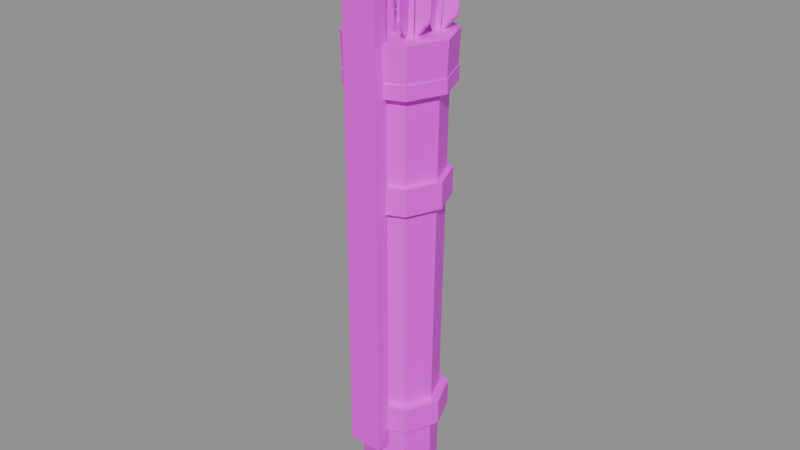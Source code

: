 # Source: gear.quiver.3.blend  (saved by Blender 5.2.45; exported with 4.5.12 LTS)
import bpy
from mathutils import Matrix  # noqa: F401  (used for matrix-valued properties, if any)

bpy.ops.wm.read_factory_settings(use_empty=True)
scene = bpy.context.scene
scene.name = 'Scene'

# ---- images (referenced by path relative to the original .blend; pixels are not part of the script)
import os
ASSET_DIR = os.environ.get("B2B_ASSET_DIR", "")  # directory of the original .blend (textures are referenced by path, not embedded)
HERE = os.path.dirname(os.path.abspath(__file__))  # packed textures are extracted next to this script under _unpacked/

def load_image(name, relpath, width, height, colorspace="sRGB"):
    """Load a texture the original file referenced (path relative to the .blend, or extracted next to this script)."""
    p = next((c for c in (os.path.join(HERE, relpath), os.path.join(ASSET_DIR, relpath)) if relpath and os.path.exists(c)), "")
    if p:
        img = bpy.data.images.load(p, check_existing=True)
        img.name = name
    else:  # same state as the original file: an image datablock whose file is absent (Cycles renders it pink)
        img = bpy.data.images.new(name, width, height)
        img.source = "FILE"
        img.filepath = "//" + (relpath or name)
    img.colorspace_settings.name = colorspace
    return img
img_palette_png = load_image('palette.png', 'palette.png', 1024, 1024, 'sRGB')

# ---- materials (node trees are filled in below, after node groups)
mat_palette = bpy.data.materials.new('palette')

# ---- material node trees
mat_palette.use_nodes = True; mat_palette.node_tree.nodes.clear()
_N = mat_palette.node_tree.nodes; _L = mat_palette.node_tree.links
n0 = _N.new('ShaderNodeBsdfPrincipled'); n0.name = 'Principled BSDF'; n0.location = (-200, 100)
n0.inputs[10].default_value = 0.005
n1 = _N.new('ShaderNodeOutputMaterial'); n1.name = 'Material Output'; n1.location = (200, 100)
n2 = _N.new('ShaderNodeTexImage'); n2.name = 'Image Texture'; n2.location = (0, 0)
n2.image = img_palette_png
n2.interpolation = 'Closest'
_L.new(n0.outputs[0], n1.inputs[0])
_L.new(n2.outputs[0], n0.inputs[0])
n1.is_active_output = True

# ---- meshes
me_quiver = bpy.data.meshes.new('quiver')
me_quiver.from_pydata([(-0.02, -0.004, -0.26), (-0.02, -0.004, 0.31), (0.0, 0.101, -0.33), (0.0, 0.108, 0.18), (0.03041, 0.08841, -0.33), (0.03536, 0.09336, 0.18), (0.043, 0.058, -0.33), (0.05, 0.058, 0.18), (0.03041, 0.02759, -0.33), (0.03536, 0.02264, 0.18), (0.0, 0.015, -0.33), (0.0, 0.008, 0.18), (-0.03041, 0.02759, -0.33), (-0.03536, 0.02264, 0.18), (-0.043, 0.058, -0.33), (-0.05, 0.058, 0.18), (-0.03041, 0.08841, -0.33), (-0.03536, 0.09336, 0.18), (0.0, 0.098, -0.36), (0.0, 0.103, -0.32), (0.02828, 0.08628, -0.36), (0.03182, 0.08982, -0.32), (0.04, 0.058, -0.36), (0.045, 0.058, -0.32), (0.02828, 0.02972, -0.36), (0.03182, 0.02618, -0.32), (0.0, 0.018, -0.36), (0.0, 0.013, -0.32), (-0.02828, 0.02972, -0.36), (-0.03182, 0.02618, -0.32), (-0.04, 0.058, -0.36), (-0.045, 0.058, -0.32), (-0.02828, 0.08628, -0.36), (-0.03182, 0.08982, -0.32), (0.0, 0.113, -0.24), (0.0, 0.113, -0.21), (0.03889, 0.09689, -0.24), (0.03889, 0.09689, -0.21), (0.055, 0.058, -0.24), (0.055, 0.058, -0.21), (0.03889, 0.01911, -0.24), (0.03889, 0.01911, -0.21), (0.0, 0.003, -0.24), (0.0, 0.003, -0.21), (-0.03889, 0.01911, -0.24), (-0.03889, 0.01911, -0.21), (-0.055, 0.058, -0.24), (-0.055, 0.058, -0.21), (-0.03889, 0.09689, -0.24), (-0.03889, 0.09689, -0.21), (0.0, 0.113, 0.03), (0.0, 0.113, 0.06), (0.03889, 0.09689, 0.03), (0.03889, 0.09689, 0.06), (0.055, 0.058, 0.03), (0.055, 0.058, 0.06), (0.03889, 0.01911, 0.03), (0.03889, 0.01911, 0.06), (0.0, 0.003, 0.03), (0.0, 0.003, 0.06), (-0.03889, 0.01911, 0.03), (-0.03889, 0.01911, 0.06), (-0.055, 0.058, 0.03), (-0.055, 0.058, 0.06), (-0.03889, 0.09689, 0.03), (-0.03889, 0.09689, 0.06), (0.0, 0.116, 0.17), (0.0, 0.118, 0.21), (0.04101, 0.09901, 0.17), (0.04243, 0.1004, 0.21), (0.058, 0.058, 0.17), (0.06, 0.058, 0.21), (0.04101, 0.01699, 0.17), (0.04243, 0.01557, 0.21), (0.0, 0.0, 0.17), (0.0, -0.002, 0.21), (-0.04101, 0.01699, 0.17), (-0.04243, 0.01557, 0.21), (-0.058, 0.058, 0.17), (-0.06, 0.058, 0.21), (-0.04101, 0.09901, 0.17), (-0.04243, 0.1004, 0.21), (0.0, 0.117, 0.155), (0.0, 0.117, 0.171), (0.04172, 0.09972, 0.155), (0.04172, 0.09972, 0.171), (0.059, 0.058, 0.155), (0.059, 0.058, 0.171), (0.04172, 0.01628, 0.155), (0.04172, 0.01628, 0.171), (0.0, -0.001, 0.155), (0.0, -0.001, 0.171), (-0.04172, 0.01628, 0.155), (-0.04172, 0.01628, 0.171), (-0.059, 0.058, 0.155), (-0.059, 0.058, 0.171), (-0.04172, 0.09972, 0.155), (-0.04172, 0.09972, 0.171), (0.0, 0.104, 0.195), (0.0, 0.104, 0.199), (0.03253, 0.09053, 0.195), (0.03253, 0.09053, 0.199), (0.046, 0.058, 0.195), (0.046, 0.058, 0.199), (0.03253, 0.02547, 0.195), (0.03253, 0.02547, 0.199), (0.0, 0.012, 0.195), (0.0, 0.012, 0.199), (-0.03253, 0.02547, 0.195), (-0.03253, 0.02547, 0.199), (-0.046, 0.058, 0.195), (-0.046, 0.058, 0.199), (-0.03253, 0.09053, 0.195), (-0.03253, 0.09053, 0.199), (-0.02, 0.012, -0.26), (-0.02, 0.012, 0.31), (0.02, -0.004, -0.26), (0.02, -0.004, 0.31), (0.02, 0.012, -0.26), (0.02, 0.012, 0.31), (-0.02081, 0.04221, 0.2181), (-0.005797, 0.04157, 0.2388), (-0.022, 0.0485, 0.1601), (-0.0311, 0.04272, 0.3478), (-0.01751, 0.04399, 0.1602), (-0.0266, 0.03821, 0.3479), (-0.022, 0.0395, 0.1599), (-0.0311, 0.03372, 0.3476), (-0.02649, 0.04401, 0.1598), (-0.03559, 0.03822, 0.3475), (-0.01015, 0.0388, 0.3287), (-0.02686, 0.03837, 0.3429), (-0.02081, 0.04221, 0.2181), (-0.005797, 0.04157, 0.2388), (-0.01015, 0.0388, 0.3287), (-0.02686, 0.03837, 0.3429), (-0.0268, 0.04568, 0.2179), (-0.03576, 0.05893, 0.2379), (-0.04012, 0.05616, 0.3278), (-0.03285, 0.04184, 0.3427), (-0.0268, 0.04568, 0.2179), (-0.03576, 0.05893, 0.2379), (-0.04012, 0.05616, 0.3278), (-0.03285, 0.04184, 0.3427), (-0.0268, 0.03876, 0.2177), (-0.03576, 0.0243, 0.2369), (-0.04012, 0.02154, 0.3267), (-0.03285, 0.03491, 0.3425), (-0.0268, 0.03876, 0.2177), (-0.03576, 0.0243, 0.2369), (-0.04012, 0.02154, 0.3267), (-0.03285, 0.03491, 0.3425), (0.04038, 0.05493, 0.2236), (0.02718, 0.04523, 0.2039), (0.022, 0.0485, 0.1601), (0.03042, 0.04315, 0.3339), (0.02649, 0.04401, 0.1598), (0.03491, 0.03865, 0.3335), (0.022, 0.0395, 0.1599), (0.03042, 0.03415, 0.3336), (0.01751, 0.04399, 0.1602), (0.02592, 0.03864, 0.3339), (0.04473, 0.05216, 0.3134), (0.03323, 0.04138, 0.3287), (0.02718, 0.04523, 0.2039), (0.04038, 0.05493, 0.2236), (0.04473, 0.05216, 0.3134), (0.03323, 0.04138, 0.3287), (0.02037, 0.044, 0.2042), (0.006312, 0.04881, 0.225), (0.01067, 0.04604, 0.3149), (0.02642, 0.04016, 0.3289), (0.02037, 0.044, 0.2042), (0.006312, 0.04881, 0.225), (0.01067, 0.04604, 0.3149), (0.02642, 0.04016, 0.3289), (0.02483, 0.03871, 0.2038), (0.0286, 0.02236, 0.2231), (0.03296, 0.01959, 0.313), (0.03088, 0.03487, 0.3286), (0.02483, 0.03871, 0.2038), (0.0286, 0.02236, 0.2231), (0.03296, 0.01959, 0.313), (0.03088, 0.03487, 0.3286), (0.003399, 0.09989, 0.2091), (0.0006799, 0.08326, 0.1898), (0.0, 0.0825, 0.1598), (0.0, 0.08953, 0.3196), (0.0045, 0.078, 0.16), (0.0045, 0.08504, 0.3198), (0.0, 0.0735, 0.1602), (0.0, 0.08054, 0.32), (-0.0045, 0.078, 0.16), (-0.0045, 0.08504, 0.3198), (0.003399, 0.1038, 0.299), (0.0006799, 0.08876, 0.3147), (0.0006799, 0.08326, 0.1898), (0.003399, 0.09989, 0.2091), (0.003399, 0.1038, 0.299), (0.0006799, 0.08876, 0.3147), (-0.003754, 0.07794, 0.19), (-0.01877, 0.0733, 0.2103), (-0.01877, 0.07725, 0.3002), (-0.003754, 0.08344, 0.3149), (-0.003754, 0.07794, 0.19), (-0.01877, 0.0733, 0.2103), (-0.01877, 0.07725, 0.3002), (-0.003754, 0.08344, 0.3149), (0.003074, 0.07676, 0.1901), (0.01537, 0.06741, 0.2105), (0.01537, 0.07137, 0.3004), (0.003074, 0.08226, 0.315), (0.003074, 0.07676, 0.1901), (0.01537, 0.06741, 0.2105), (0.01537, 0.07137, 0.3004), (0.003074, 0.08226, 0.315), (-0.04054, 0.09631, 0.2366), (-0.03133, 0.08174, 0.2176), (-0.026, 0.0805, 0.1598), (-0.03675, 0.08793, 0.3474), (-0.02151, 0.07601, 0.1603), (-0.03226, 0.08344, 0.3478), (-0.026, 0.0715, 0.1602), (-0.03675, 0.07893, 0.3477), (-0.03049, 0.07599, 0.1597), (-0.04124, 0.08342, 0.3473), (-0.04568, 0.09987, 0.3263), (-0.03848, 0.08668, 0.3423), (-0.03133, 0.08174, 0.2176), (-0.04054, 0.09631, 0.2366), (-0.04568, 0.09987, 0.3263), (-0.03848, 0.08668, 0.3423), (-0.03129, 0.07482, 0.2179), (-0.04035, 0.0617, 0.2379), (-0.04549, 0.06526, 0.3277), (-0.03844, 0.07976, 0.3426), (-0.03129, 0.07482, 0.2179), (-0.04035, 0.0617, 0.2379), (-0.04549, 0.06526, 0.3277), (-0.03844, 0.07976, 0.3426), (-0.02532, 0.07832, 0.2181), (-0.01049, 0.07924, 0.2389), (-0.01564, 0.0828, 0.3287), (-0.03247, 0.08326, 0.3428), (-0.02532, 0.07832, 0.2181), (-0.01049, 0.07924, 0.2389), (-0.01564, 0.0828, 0.3287), (-0.03247, 0.08326, 0.3428), (0.01085, 0.08527, 0.2247), (0.02475, 0.07909, 0.2041), (0.026, 0.0805, 0.1598), (0.03595, 0.08737, 0.3334), (0.03049, 0.07599, 0.1597), (0.04044, 0.08287, 0.3333), (0.026, 0.0715, 0.1602), (0.03595, 0.07838, 0.3338), (0.02151, 0.07601, 0.1603), (0.03145, 0.08289, 0.3338), (0.01599, 0.08882, 0.3144), (0.0319, 0.08403, 0.3288), (0.02475, 0.07909, 0.2041), (0.01085, 0.08527, 0.2247), (0.01599, 0.08882, 0.3144), (0.0319, 0.08403, 0.3288), (0.02924, 0.07381, 0.204), (0.03327, 0.05887, 0.2244), (0.03842, 0.06242, 0.3142), (0.03638, 0.07875, 0.3287), (0.02924, 0.07381, 0.204), (0.03327, 0.05887, 0.2244), (0.03842, 0.06242, 0.3142), (0.03638, 0.07875, 0.3287), (0.03156, 0.08032, 0.2036), (0.04486, 0.09145, 0.2225), (0.05, 0.09501, 0.3122), (0.0387, 0.08526, 0.3283), (0.03156, 0.08032, 0.2036), (0.04486, 0.09145, 0.2225), (0.05, 0.09501, 0.3122), (0.0387, 0.08526, 0.3283), (-0.01873, 0.01992, 0.2095), (-0.003746, 0.02675, 0.1899), (0.0, 0.03449, 0.1603), (0.0, 0.02464, 0.32), (0.0045, 0.03, 0.16), (0.0045, 0.02015, 0.3197), (0.0, 0.02551, 0.1597), (0.0, 0.01566, 0.3194), (-0.0045, 0.03, 0.16), (-0.0045, 0.02015, 0.3197), (-0.01873, 0.01438, 0.2993), (-0.003746, 0.01906, 0.3146), (-0.003746, 0.02675, 0.1899), (-0.01873, 0.01992, 0.2095), (-0.01873, 0.01438, 0.2993), (-0.003746, 0.01906, 0.3146), (0.003088, 0.02562, 0.1898), (0.01544, 0.01423, 0.2091), (0.01544, 0.008693, 0.299), (0.003088, 0.01792, 0.3145), (0.003088, 0.02562, 0.1898), (0.01544, 0.01423, 0.2091), (0.01544, 0.008693, 0.299), (0.003088, 0.01792, 0.3145), (0.0006578, 0.03209, 0.1902), (0.003289, 0.04661, 0.2111), (0.003289, 0.04107, 0.3009), (0.0006578, 0.0244, 0.3149), (0.0006578, 0.03209, 0.1902), (0.003289, 0.04661, 0.2111), (0.003289, 0.04107, 0.3009), (0.0006578, 0.0244, 0.3149)], [], [(144, 145, 146, 147), (52, 53, 55, 54), (2, 3, 5, 4), (26, 27, 29, 28), (20, 21, 23, 22), (4, 5, 7, 6), (24, 25, 27, 26), (104, 105, 107, 106), (6, 7, 9, 8), (88, 89, 91, 90), (82, 83, 85, 84), (8, 9, 11, 10), (58, 59, 61, 60), (18, 19, 21, 20), (10, 11, 13, 12), (22, 23, 25, 24), (50, 51, 53, 52), (12, 13, 15, 14), (5, 3, 17, 15, 13, 11, 9, 7), (56, 57, 59, 58), (14, 15, 17, 16), (34, 35, 37, 36), (40, 41, 43, 42), (16, 17, 3, 2), (2, 4, 6, 8, 10, 12, 14, 16), (98, 99, 101, 100), (38, 39, 41, 40), (28, 29, 31, 30), (124, 125, 127, 126), (22, 24, 26, 28, 30, 32, 18, 20), (30, 31, 33, 32), (36, 37, 39, 38), (42, 43, 45, 44), (32, 33, 19, 18), (29, 27, 25, 23, 21, 19, 33, 31), (54, 55, 57, 56), (151, 150, 149, 148), (44, 45, 47, 46), (39, 37, 35, 49, 47, 45, 43, 41), (118, 119, 117, 116), (46, 47, 49, 48), (66, 67, 69, 68), (72, 73, 75, 74), (48, 49, 35, 34), (40, 42, 44, 46, 48, 34, 36, 38), (116, 117, 1, 0), (70, 71, 73, 72), (60, 61, 63, 62), (120, 121, 130, 131), (56, 58, 60, 62, 64, 50, 52, 54), (62, 63, 65, 64), (68, 69, 71, 70), (74, 75, 77, 76), (64, 65, 51, 50), (59, 57, 55, 53, 51, 65, 63, 61), (143, 142, 141, 140), (86, 87, 89, 88), (76, 77, 79, 78), (114, 118, 116, 0), (68, 70, 72, 74, 76, 78, 80, 66), (78, 79, 81, 80), (84, 85, 87, 86), (90, 91, 93, 92), (80, 81, 67, 66), (75, 73, 71, 69, 67, 81, 79, 77), (126, 128, 122, 124), (102, 103, 105, 104), (92, 93, 95, 94), (136, 137, 138, 139), (90, 92, 94, 96, 82, 84, 86, 88), (94, 95, 97, 96), (100, 101, 103, 102), (106, 107, 109, 108), (96, 97, 83, 82), (91, 89, 87, 85, 83, 97, 95, 93), (114, 115, 119, 118), (122, 123, 125, 124), (108, 109, 111, 110), (0, 1, 115, 114), (100, 102, 104, 106, 108, 110, 112, 98), (110, 111, 113, 112), (119, 115, 1, 117), (126, 127, 129, 128), (112, 113, 99, 98), (107, 105, 103, 101, 99, 113, 111, 109), (135, 134, 133, 132), (183, 182, 181, 180), (128, 129, 123, 122), (127, 125, 123, 129), (168, 169, 170, 171), (154, 155, 157, 156), (215, 214, 213, 212), (167, 166, 165, 164), (156, 157, 159, 158), (157, 155, 161, 159), (153, 152, 162, 163), (158, 159, 161, 160), (176, 177, 178, 179), (175, 174, 173, 172), (160, 161, 155, 154), (154, 156, 158, 160), (200, 201, 202, 203), (186, 187, 189, 188), (247, 246, 245, 244), (199, 198, 197, 196), (188, 189, 191, 190), (189, 187, 193, 191), (185, 184, 194, 195), (190, 191, 193, 192), (208, 209, 210, 211), (207, 206, 205, 204), (192, 193, 187, 186), (186, 188, 190, 192), (232, 233, 234, 235), (218, 219, 221, 220), (279, 278, 277, 276), (231, 230, 229, 228), (220, 221, 223, 222), (221, 219, 225, 223), (217, 216, 226, 227), (222, 223, 225, 224), (240, 241, 242, 243), (239, 238, 237, 236), (224, 225, 219, 218), (218, 220, 222, 224), (264, 265, 266, 267), (250, 251, 253, 252), (311, 310, 309, 308), (263, 262, 261, 260), (252, 253, 255, 254), (253, 251, 257, 255), (249, 248, 258, 259), (254, 255, 257, 256), (272, 273, 274, 275), (271, 270, 269, 268), (256, 257, 251, 250), (250, 252, 254, 256), (296, 297, 298, 299), (282, 283, 285, 284), (295, 294, 293, 292), (284, 285, 287, 286), (285, 283, 289, 287), (281, 280, 290, 291), (286, 287, 289, 288), (304, 305, 306, 307), (303, 302, 301, 300), (288, 289, 283, 282), (282, 284, 286, 288)])
_uv = me_quiver.uv_layers.new(name='UVMap')
_uv.uv.foreach_set('vector', [0.4375, 0.3889, 0.4375, 0.3889, 0.4375, 0.3889, 0.4375, 0.3889, 0.6875, 0.3889, 0.6875, 0.3889, 0.6875, 0.3889, 0.6875, 0.3889, 0.5625, 0.3889, 0.5625, 0.3889, 0.5625, 0.3889, 0.5625, 0.3889, 0.8125, 0.3889, 0.8125, 0.3889, 0.8125, 0.3889, 0.8125, 0.3889, 0.8125, 0.3889, 0.8125, 0.3889, 0.8125, 0.3889, 0.8125, 0.3889, 0.5625, 0.3889, 0.5625, 0.3889, 0.5625, 0.3889, 0.5625, 0.3889, 0.8125, 0.3889, 0.8125, 0.3889, 0.8125, 0.3889, 0.8125, 0.3889, 0.9375, 0.3889, 0.9375, 0.3889, 0.9375, 0.3889, 0.9375, 0.3889, 0.5625, 0.3889, 0.5625, 0.3889, 0.5625, 0.3889, 0.5625, 0.3889, 0.6875, 0.3889, 0.6875, 0.3889, 0.6875, 0.3889, 0.6875, 0.3889, 0.6875, 0.3889, 0.6875, 0.3889, 0.6875, 0.3889, 0.6875, 0.3889, 0.5625, 0.3889, 0.5625, 0.3889, 0.5625, 0.3889, 0.5625, 0.3889, 0.6875, 0.3889, 0.6875, 0.3889, 0.6875, 0.3889, 0.6875, 0.3889, 0.8125, 0.3889, 0.8125, 0.3889, 0.8125, 0.3889, 0.8125, 0.3889, 0.5625, 0.3889, 0.5625, 0.3889, 0.5625, 0.3889, 0.5625, 0.3889, 0.8125, 0.3889, 0.8125, 0.3889, 0.8125, 0.3889, 0.8125, 0.3889, 0.6875, 0.3889, 0.6875, 0.3889, 0.6875, 0.3889, 0.6875, 0.3889, 0.5625, 0.3889, 0.5625, 0.3889, 0.5625, 0.3889, 0.5625, 0.3889, 0.5625, 0.3889, 0.5625, 0.3889, 0.5625, 0.3889, 0.5625, 0.3889, 0.5625, 0.3889, 0.5625, 0.3889, 0.5625, 0.3889, 0.5625, 0.3889, 0.6875, 0.3889, 0.6875, 0.3889, 0.6875, 0.3889, 0.6875, 0.3889, 0.5625, 0.3889, 0.5625, 0.3889, 0.5625, 0.3889, 0.5625, 0.3889, 0.6875, 0.3889, 0.6875, 0.3889, 0.6875, 0.3889, 0.6875, 0.3889, 0.6875, 0.3889, 0.6875, 0.3889, 0.6875, 0.3889, 0.6875, 0.3889, 0.5625, 0.3889, 0.5625, 0.3889, 0.5625, 0.3889, 0.5625, 0.3889, 0.5625, 0.3889, 0.5625, 0.3889, 0.5625, 0.3889, 0.5625, 0.3889, 0.5625, 0.3889, 0.5625, 0.3889, 0.5625, 0.3889, 0.5625, 0.3889, 0.9375, 0.3889, 0.9375, 0.3889, 0.9375, 0.3889, 0.9375, 0.3889, 0.6875, 0.3889, 0.6875, 0.3889, 0.6875, 0.3889, 0.6875, 0.3889, 0.8125, 0.3889, 0.8125, 0.3889, 0.8125, 0.3889, 0.8125, 0.3889, 0.1875, 0.7222, 0.1875, 0.7222, 0.1875, 0.7222, 0.1875, 0.7222, 0.8125, 0.3889, 0.8125, 0.3889, 0.8125, 0.3889, 0.8125, 0.3889, 0.8125, 0.3889, 0.8125, 0.3889, 0.8125, 0.3889, 0.8125, 0.3889, 0.8125, 0.3889, 0.8125, 0.3889, 0.8125, 0.3889, 0.8125, 0.3889, 0.6875, 0.3889, 0.6875, 0.3889, 0.6875, 0.3889, 0.6875, 0.3889, 0.6875, 0.3889, 0.6875, 0.3889, 0.6875, 0.3889, 0.6875, 0.3889, 0.8125, 0.3889, 0.8125, 0.3889, 0.8125, 0.3889, 0.8125, 0.3889, 0.8125, 0.3889, 0.8125, 0.3889, 0.8125, 0.3889, 0.8125, 0.3889, 0.8125, 0.3889, 0.8125, 0.3889, 0.8125, 0.3889, 0.8125, 0.3889, 0.6875, 0.3889, 0.6875, 0.3889, 0.6875, 0.3889, 0.6875, 0.3889, 0.4375, 0.3889, 0.4375, 0.3889, 0.4375, 0.3889, 0.4375, 0.3889, 0.6875, 0.3889, 0.6875, 0.3889, 0.6875, 0.3889, 0.6875, 0.3889, 0.6875, 0.3889, 0.6875, 0.3889, 0.6875, 0.3889, 0.6875, 0.3889, 0.6875, 0.3889, 0.6875, 0.3889, 0.6875, 0.3889, 0.6875, 0.3889, 0.6875, 0.3889, 0.6875, 0.3889, 0.6875, 0.3889, 0.6875, 0.3889, 0.6875, 0.3889, 0.6875, 0.3889, 0.6875, 0.3889, 0.6875, 0.3889, 0.8125, 0.3889, 0.8125, 0.3889, 0.8125, 0.3889, 0.8125, 0.3889, 0.8125, 0.3889, 0.8125, 0.3889, 0.8125, 0.3889, 0.8125, 0.3889, 0.6875, 0.3889, 0.6875, 0.3889, 0.6875, 0.3889, 0.6875, 0.3889, 0.6875, 0.3889, 0.6875, 0.3889, 0.6875, 0.3889, 0.6875, 0.3889, 0.6875, 0.3889, 0.6875, 0.3889, 0.6875, 0.3889, 0.6875, 0.3889, 0.6875, 0.3889, 0.6875, 0.3889, 0.6875, 0.3889, 0.6875, 0.3889, 0.8125, 0.3889, 0.8125, 0.3889, 0.8125, 0.3889, 0.8125, 0.3889, 0.6875, 0.3889, 0.6875, 0.3889, 0.6875, 0.3889, 0.6875, 0.3889, 0.4375, 0.3889, 0.4375, 0.3889, 0.4375, 0.3889, 0.4375, 0.3889, 0.6875, 0.3889, 0.6875, 0.3889, 0.6875, 0.3889, 0.6875, 0.3889, 0.6875, 0.3889, 0.6875, 0.3889, 0.6875, 0.3889, 0.6875, 0.3889, 0.6875, 0.3889, 0.6875, 0.3889, 0.6875, 0.3889, 0.6875, 0.3889, 0.8125, 0.3889, 0.8125, 0.3889, 0.8125, 0.3889, 0.8125, 0.3889, 0.8125, 0.3889, 0.8125, 0.3889, 0.8125, 0.3889, 0.8125, 0.3889, 0.6875, 0.3889, 0.6875, 0.3889, 0.6875, 0.3889, 0.6875, 0.3889, 0.6875, 0.3889, 0.6875, 0.3889, 0.6875, 0.3889, 0.6875, 0.3889, 0.6875, 0.3889, 0.6875, 0.3889, 0.6875, 0.3889, 0.6875, 0.3889, 0.4375, 0.3889, 0.4375, 0.3889, 0.4375, 0.3889, 0.4375, 0.3889, 0.6875, 0.3889, 0.6875, 0.3889, 0.6875, 0.3889, 0.6875, 0.3889, 0.8125, 0.3889, 0.8125, 0.3889, 0.8125, 0.3889, 0.8125, 0.3889, 0.6875, 0.3889, 0.6875, 0.3889, 0.6875, 0.3889, 0.6875, 0.3889, 0.8125, 0.3889, 0.8125, 0.3889, 0.8125, 0.3889, 0.8125, 0.3889, 0.8125, 0.3889, 0.8125, 0.3889, 0.8125, 0.3889, 0.8125, 0.3889, 0.8125, 0.3889, 0.8125, 0.3889, 0.8125, 0.3889, 0.8125, 0.3889, 0.6875, 0.3889, 0.6875, 0.3889, 0.6875, 0.3889, 0.6875, 0.3889, 0.6875, 0.3889, 0.6875, 0.3889, 0.6875, 0.3889, 0.6875, 0.3889, 0.8125, 0.3889, 0.8125, 0.3889, 0.8125, 0.3889, 0.8125, 0.3889, 0.8125, 0.3889, 0.8125, 0.3889, 0.8125, 0.3889, 0.8125, 0.3889, 0.8125, 0.3889, 0.8125, 0.3889, 0.8125, 0.3889, 0.8125, 0.3889, 0.1875, 0.7222, 0.1875, 0.7222, 0.1875, 0.7222, 0.1875, 0.7222, 0.9375, 0.3889, 0.9375, 0.3889, 0.9375, 0.3889, 0.9375, 0.3889, 0.6875, 0.3889, 0.6875, 0.3889, 0.6875, 0.3889, 0.6875, 0.3889, 0.4375, 0.3889, 0.4375, 0.3889, 0.4375, 0.3889, 0.4375, 0.3889, 0.6875, 0.3889, 0.6875, 0.3889, 0.6875, 0.3889, 0.6875, 0.3889, 0.6875, 0.3889, 0.6875, 0.3889, 0.6875, 0.3889, 0.6875, 0.3889, 0.6875, 0.3889, 0.6875, 0.3889, 0.6875, 0.3889, 0.6875, 0.3889, 0.9375, 0.3889, 0.9375, 0.3889, 0.9375, 0.3889, 0.9375, 0.3889, 0.9375, 0.3889, 0.9375, 0.3889, 0.9375, 0.3889, 0.9375, 0.3889, 0.6875, 0.3889, 0.6875, 0.3889, 0.6875, 0.3889, 0.6875, 0.3889, 0.6875, 0.3889, 0.6875, 0.3889, 0.6875, 0.3889, 0.6875, 0.3889, 0.6875, 0.3889, 0.6875, 0.3889, 0.6875, 0.3889, 0.6875, 0.3889, 0.6875, 0.3889, 0.6875, 0.3889, 0.6875, 0.3889, 0.6875, 0.3889, 0.1875, 0.7222, 0.1875, 0.7222, 0.1875, 0.7222, 0.1875, 0.7222, 0.9375, 0.3889, 0.9375, 0.3889, 0.9375, 0.3889, 0.9375, 0.3889, 0.6875, 0.3889, 0.6875, 0.3889, 0.6875, 0.3889, 0.6875, 0.3889, 0.9375, 0.3889, 0.9375, 0.3889, 0.9375, 0.3889, 0.9375, 0.3889, 0.9375, 0.3889, 0.9375, 0.3889, 0.9375, 0.3889, 0.9375, 0.3889, 0.9375, 0.3889, 0.9375, 0.3889, 0.9375, 0.3889, 0.9375, 0.3889, 0.6875, 0.3889, 0.6875, 0.3889, 0.6875, 0.3889, 0.6875, 0.3889, 0.1875, 0.7222, 0.1875, 0.7222, 0.1875, 0.7222, 0.1875, 0.7222, 0.9375, 0.3889, 0.9375, 0.3889, 0.9375, 0.3889, 0.9375, 0.3889, 0.9375, 0.3889, 0.9375, 0.3889, 0.9375, 0.3889, 0.9375, 0.3889, 0.9375, 0.3889, 0.9375, 0.3889, 0.9375, 0.3889, 0.9375, 0.3889, 0.4375, 0.3889, 0.4375, 0.3889, 0.4375, 0.3889, 0.4375, 0.3889, 0.4375, 0.3889, 0.4375, 0.3889, 0.4375, 0.3889, 0.4375, 0.3889, 0.1875, 0.7222, 0.1875, 0.7222, 0.1875, 0.7222, 0.1875, 0.7222, 0.1875, 0.7222, 0.1875, 0.7222, 0.1875, 0.7222, 0.1875, 0.7222, 0.4375, 0.3889, 0.4375, 0.3889, 0.4375, 0.3889, 0.4375, 0.3889, 0.1875, 0.7222, 0.1875, 0.7222, 0.1875, 0.7222, 0.1875, 0.7222, 0.4375, 0.3889, 0.4375, 0.3889, 0.4375, 0.3889, 0.4375, 0.3889, 0.4375, 0.3889, 0.4375, 0.3889, 0.4375, 0.3889, 0.4375, 0.3889, 0.1875, 0.7222, 0.1875, 0.7222, 0.1875, 0.7222, 0.1875, 0.7222, 0.1875, 0.7222, 0.1875, 0.7222, 0.1875, 0.7222, 0.1875, 0.7222, 0.4375, 0.3889, 0.4375, 0.3889, 0.4375, 0.3889, 0.4375, 0.3889, 0.1875, 0.7222, 0.1875, 0.7222, 0.1875, 0.7222, 0.1875, 0.7222, 0.4375, 0.3889, 0.4375, 0.3889, 0.4375, 0.3889, 0.4375, 0.3889, 0.4375, 0.3889, 0.4375, 0.3889, 0.4375, 0.3889, 0.4375, 0.3889, 0.1875, 0.7222, 0.1875, 0.7222, 0.1875, 0.7222, 0.1875, 0.7222, 0.1875, 0.7222, 0.1875, 0.7222, 0.1875, 0.7222, 0.1875, 0.7222, 0.4375, 0.3889, 0.4375, 0.3889, 0.4375, 0.3889, 0.4375, 0.3889, 0.1875, 0.7222, 0.1875, 0.7222, 0.1875, 0.7222, 0.1875, 0.7222, 0.4375, 0.3889, 0.4375, 0.3889, 0.4375, 0.3889, 0.4375, 0.3889, 0.4375, 0.3889, 0.4375, 0.3889, 0.4375, 0.3889, 0.4375, 0.3889, 0.1875, 0.7222, 0.1875, 0.7222, 0.1875, 0.7222, 0.1875, 0.7222, 0.1875, 0.7222, 0.1875, 0.7222, 0.1875, 0.7222, 0.1875, 0.7222, 0.4375, 0.3889, 0.4375, 0.3889, 0.4375, 0.3889, 0.4375, 0.3889, 0.1875, 0.7222, 0.1875, 0.7222, 0.1875, 0.7222, 0.1875, 0.7222, 0.4375, 0.3889, 0.4375, 0.3889, 0.4375, 0.3889, 0.4375, 0.3889, 0.4375, 0.3889, 0.4375, 0.3889, 0.4375, 0.3889, 0.4375, 0.3889, 0.1875, 0.7222, 0.1875, 0.7222, 0.1875, 0.7222, 0.1875, 0.7222, 0.1875, 0.7222, 0.1875, 0.7222, 0.1875, 0.7222, 0.1875, 0.7222, 0.4375, 0.3889, 0.4375, 0.3889, 0.4375, 0.3889, 0.4375, 0.3889, 0.1875, 0.7222, 0.1875, 0.7222, 0.1875, 0.7222, 0.1875, 0.7222, 0.4375, 0.3889, 0.4375, 0.3889, 0.4375, 0.3889, 0.4375, 0.3889, 0.4375, 0.3889, 0.4375, 0.3889, 0.4375, 0.3889, 0.4375, 0.3889, 0.1875, 0.7222, 0.1875, 0.7222, 0.1875, 0.7222, 0.1875, 0.7222, 0.1875, 0.7222, 0.1875, 0.7222, 0.1875, 0.7222, 0.1875, 0.7222, 0.4375, 0.3889, 0.4375, 0.3889, 0.4375, 0.3889, 0.4375, 0.3889, 0.1875, 0.7222, 0.1875, 0.7222, 0.1875, 0.7222, 0.1875, 0.7222, 0.4375, 0.3889, 0.4375, 0.3889, 0.4375, 0.3889, 0.4375, 0.3889, 0.4375, 0.3889, 0.4375, 0.3889, 0.4375, 0.3889, 0.4375, 0.3889, 0.1875, 0.7222, 0.1875, 0.7222, 0.1875, 0.7222, 0.1875, 0.7222, 0.1875, 0.7222, 0.1875, 0.7222, 0.1875, 0.7222, 0.1875, 0.7222, 0.4375, 0.3889, 0.4375, 0.3889, 0.4375, 0.3889, 0.4375, 0.3889, 0.1875, 0.7222, 0.1875, 0.7222, 0.1875, 0.7222, 0.1875, 0.7222, 0.4375, 0.3889, 0.4375, 0.3889, 0.4375, 0.3889, 0.4375, 0.3889, 0.4375, 0.3889, 0.4375, 0.3889, 0.4375, 0.3889, 0.4375, 0.3889, 0.1875, 0.7222, 0.1875, 0.7222, 0.1875, 0.7222, 0.1875, 0.7222, 0.1875, 0.7222, 0.1875, 0.7222, 0.1875, 0.7222, 0.1875, 0.7222, 0.4375, 0.3889, 0.4375, 0.3889, 0.4375, 0.3889, 0.4375, 0.3889, 0.1875, 0.7222, 0.1875, 0.7222, 0.1875, 0.7222, 0.1875, 0.7222, 0.4375, 0.3889, 0.4375, 0.3889, 0.4375, 0.3889, 0.4375, 0.3889, 0.4375, 0.3889, 0.4375, 0.3889, 0.4375, 0.3889, 0.4375, 0.3889, 0.1875, 0.7222, 0.1875, 0.7222, 0.1875, 0.7222, 0.1875, 0.7222, 0.1875, 0.7222, 0.1875, 0.7222, 0.1875, 0.7222, 0.1875, 0.7222, 0.4375, 0.3889, 0.4375, 0.3889, 0.4375, 0.3889, 0.4375, 0.3889, 0.1875, 0.7222, 0.1875, 0.7222, 0.1875, 0.7222, 0.1875, 0.7222, 0.4375, 0.3889, 0.4375, 0.3889, 0.4375, 0.3889, 0.4375, 0.3889, 0.1875, 0.7222, 0.1875, 0.7222, 0.1875, 0.7222, 0.1875, 0.7222, 0.1875, 0.7222, 0.1875, 0.7222, 0.1875, 0.7222, 0.1875, 0.7222, 0.4375, 0.3889, 0.4375, 0.3889, 0.4375, 0.3889, 0.4375, 0.3889, 0.1875, 0.7222, 0.1875, 0.7222, 0.1875, 0.7222, 0.1875, 0.7222, 0.4375, 0.3889, 0.4375, 0.3889, 0.4375, 0.3889, 0.4375, 0.3889, 0.4375, 0.3889, 0.4375, 0.3889, 0.4375, 0.3889, 0.4375, 0.3889, 0.1875, 0.7222, 0.1875, 0.7222, 0.1875, 0.7222, 0.1875, 0.7222, 0.1875, 0.7222, 0.1875, 0.7222, 0.1875, 0.7222, 0.1875, 0.7222])
me_quiver.materials.append(mat_palette)
me_quiver.update()

# ---- objects
ob_quiver = bpy.data.objects.new('quiver', me_quiver)

# ---- transforms, parenting, visibility, modifiers, constraints
ob_quiver.location = (0.0, 0.0, 0.0)

# ---- collection membership
scene.collection.objects.link(ob_quiver)

# ---- scene / render settings (as saved in the file)
scene.frame_start = 1; scene.frame_end = 250; scene.frame_set(1)
scene.render.engine = 'BLENDER_EEVEE_NEXT'
scene.render.bake_bias = 0.0
scene.render.bake_samples = 0
scene.render.compositor_device = 'GPU'
scene.eevee.use_volume_custom_range = False
scene.eevee.fast_gi_thickness_near = 0.1
scene.eevee.fast_gi_thickness_far = 0.0
scene.eevee.ray_tracing_options.screen_trace_thickness = 0.1
bpy.context.view_layer.update()

# ---- added for rendering (the .blend has no active camera and no usable light): camera, sun + grey world if the file has none
cam_auto = bpy.data.cameras.new('AutoCamera')
cam_auto.lens = 50.0
cam_auto.sensor_width = 36.0
cam_auto.clip_end = 1000.0
ob_auto_camera = bpy.data.objects.new('AutoCamera', cam_auto)
scene.collection.objects.link(ob_auto_camera)
ob_auto_camera.location = (0.673839, -0.751607, 0.533026)
ob_auto_camera.rotation_euler = (1.09748, -7.21219e-08, 0.694738)
scene.camera = ob_auto_camera
light_auto_sun = bpy.data.lights.new('AutoSun', 'SUN')
light_auto_sun.energy = 3.0
light_auto_sun.angle = 0.0523599
ob_auto_sun = bpy.data.objects.new('AutoSun', light_auto_sun)
scene.collection.objects.link(ob_auto_sun)
ob_auto_sun.rotation_euler = (0.872665, 0.174533, 0.523599)
if scene.world is None:
    world_auto = bpy.data.worlds.new('AutoWorld')
    world_auto.color = (0.3, 0.3, 0.3)
    scene.world = world_auto
bpy.context.view_layer.update()
